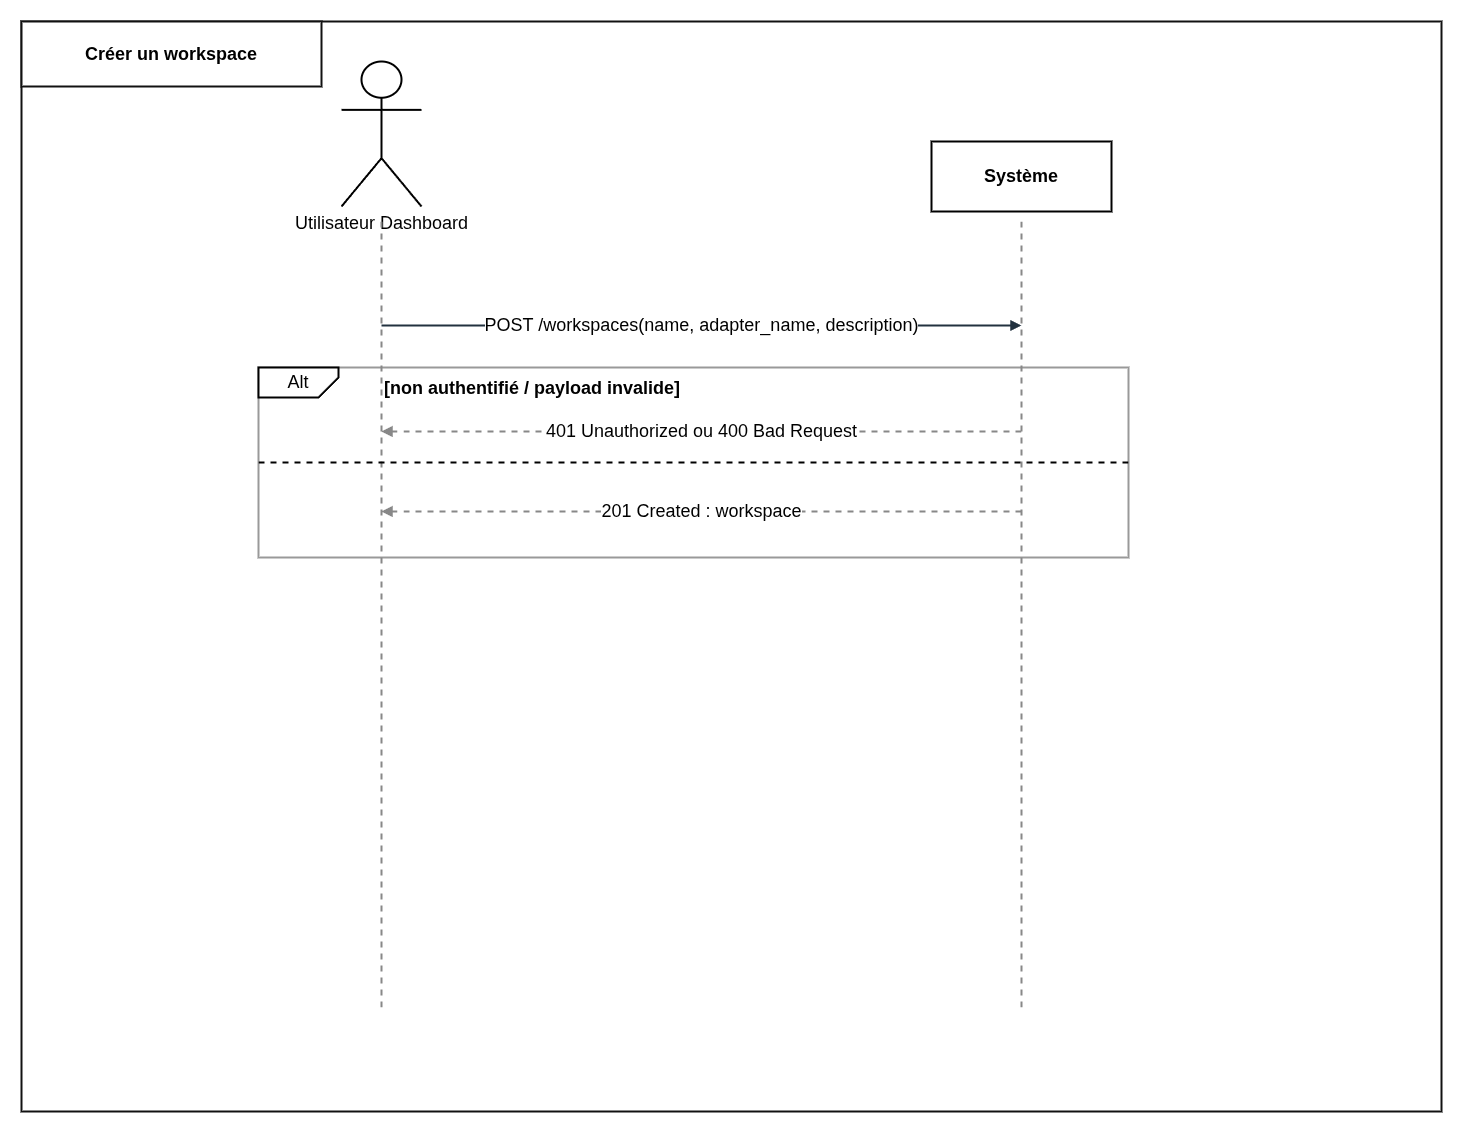

The diagram above was exported from draw.io. Its source (the exported page's mxGraphModel, read from the mxfile embedded in the PNG):
<mxGraphModel dx="4375" dy="1587" grid="1" gridSize="10" guides="1" tooltips="1" connect="1" arrows="1" fold="1" page="1" pageScale="1" pageWidth="1800" pageHeight="1150" math="0" shadow="0">
  <root>
    <mxCell id="0" />
    <mxCell id="1" parent="0" />
    <mxCell id="_5vzUB4Rr2V1BWFPEI7f-1" parent="1" style="rounded=0;whiteSpace=wrap;html=1;fillColor=none;strokeColor=#111111;strokeWidth=2;fontSize=18;" value="" vertex="1">
      <mxGeometry height="1090" width="1420" x="-100" y="30" as="geometry" />
    </mxCell>
    <mxCell id="ssd-05-frame3" parent="1" style="rounded=0;whiteSpace=wrap;html=1;fillColor=none;strokeColor=#999999;fontSize=18;fontStyle=1;align=left;verticalAlign=top;spacing=6;strokeWidth=2;" value="&lt;span style=&quot;white-space: pre;&quot;&gt;&#09;&lt;/span&gt;&lt;span style=&quot;white-space: pre;&quot;&gt;&#09;&lt;/span&gt;&lt;span style=&quot;white-space: pre;&quot;&gt;&#09;&lt;/span&gt;[non authentifié / payload invalide]" vertex="1">
      <mxGeometry height="190" width="870" x="137" y="376" as="geometry" />
    </mxCell>
    <mxCell id="ssd-05-actor" parent="1" style="shape=umlActor;verticalLabelPosition=bottom;verticalAlign=top;html=1;outlineConnect=0;fontSize=18;strokeWidth=2;" value="Utilisateur Dashboard" vertex="1">
      <mxGeometry height="145" width="80" x="220" y="70" as="geometry" />
    </mxCell>
    <mxCell id="ssd-05-sys" parent="1" style="rounded=0;whiteSpace=wrap;html=1;fontSize=18;fontStyle=1;strokeWidth=2;" value="Système" vertex="1">
      <mxGeometry height="70" width="180" x="810" y="150" as="geometry" />
    </mxCell>
    <mxCell id="ssd-05-life_actor" edge="1" parent="1" style="endArrow=none;dashed=1;html=1;strokeColor=#888888;strokeWidth=2;fontSize=18;" value="">
      <mxGeometry relative="1" as="geometry">
        <mxPoint x="260" y="230" as="sourcePoint" />
        <mxPoint x="260" y="1020" as="targetPoint" />
      </mxGeometry>
    </mxCell>
    <mxCell id="ssd-05-life_sys" edge="1" parent="1" style="endArrow=none;dashed=1;html=1;strokeColor=#888888;strokeWidth=2;fontSize=18;" value="">
      <mxGeometry relative="1" as="geometry">
        <mxPoint x="900" y="230" as="sourcePoint" />
        <mxPoint x="900" y="1020" as="targetPoint" />
      </mxGeometry>
    </mxCell>
    <mxCell id="ssd-05-m1" edge="1" parent="1" style="endArrow=block;html=1;rounded=0;strokeColor=#22313F;strokeWidth=2;fontSize=18;" value="POST /workspaces(name, adapter_name, description)">
      <mxGeometry relative="1" as="geometry">
        <mxPoint x="260" y="334" as="sourcePoint" />
        <mxPoint x="900" y="334" as="targetPoint" />
      </mxGeometry>
    </mxCell>
    <mxCell id="ssd-05-m2" edge="1" parent="1" style="endArrow=block;html=1;rounded=0;strokeColor=#888888;strokeWidth=2;fontSize=18;dashed=1;" value="201 Created : workspace">
      <mxGeometry relative="1" as="geometry">
        <mxPoint x="900" y="520" as="sourcePoint" />
        <mxPoint x="260" y="520" as="targetPoint" />
      </mxGeometry>
    </mxCell>
    <mxCell id="ssd-05-m4" edge="1" parent="1" style="endArrow=block;html=1;rounded=0;strokeColor=#888888;strokeWidth=2;fontSize=18;dashed=1;" value="401 Unauthorized ou 400 Bad Request">
      <mxGeometry relative="1" as="geometry">
        <mxPoint x="900" y="440" as="sourcePoint" />
        <mxPoint x="260" y="440" as="targetPoint" />
      </mxGeometry>
    </mxCell>
    <mxCell id="jG4MdNTw_bRo0N470D9n-3" parent="1" style="shape=card;whiteSpace=wrap;html=1;direction=south;flipV=1;legacyAnchorPoints=0;size=20;fontSize=18;strokeWidth=2;" value="Alt" vertex="1">
      <mxGeometry height="30" width="80" x="137" y="376" as="geometry" />
    </mxCell>
    <mxCell id="jG4MdNTw_bRo0N470D9n-4" edge="1" parent="1" source="ssd-05-frame3" style="endArrow=none;dashed=1;html=1;rounded=0;exitX=0;exitY=0.5;exitDx=0;exitDy=0;entryX=1;entryY=0.5;entryDx=0;entryDy=0;fontSize=18;strokeWidth=2;" target="ssd-05-frame3" value="">
      <mxGeometry height="50" relative="1" width="50" as="geometry">
        <mxPoint x="430" y="560" as="sourcePoint" />
        <mxPoint x="480" y="510" as="targetPoint" />
      </mxGeometry>
    </mxCell>
    <mxCell id="_5vzUB4Rr2V1BWFPEI7f-2" parent="1" style="rounded=0;whiteSpace=wrap;html=1;fillColor=#FFFFFF;strokeColor=#111111;strokeWidth=2;fontSize=18;align=center;verticalAlign=middle;" value="&lt;span style=&quot;font-weight: 700; text-wrap-mode: nowrap;&quot;&gt;Créer un workspace&lt;/span&gt;" vertex="1">
      <mxGeometry height="65" width="300" x="-100" y="30" as="geometry" />
    </mxCell>
  </root>
</mxGraphModel>